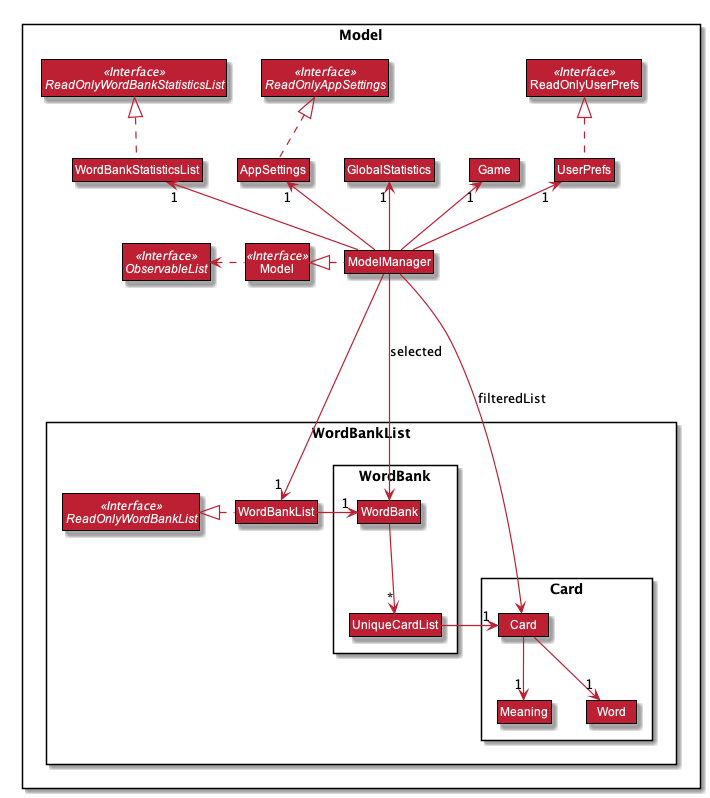

The diagram above was rendered by PlantUML. Its source (embedded in the PNG):
@startuml












skinparam BackgroundColor #FFFFFFF

skinparam Shadowing false

skinparam Class {
    FontColor #FFFFFF
    BorderThickness 1
    BorderColor #000000
    StereotypeFontColor #FFFFFF
    FontName Arial
    AttributeFontColor #FFFFFF
}

skinparam Actor {
    BorderColor #000000
    Color #000000
    FontName Arial
}

skinparam Sequence {
    MessageAlign center
    BoxFontSize 15
    BoxPadding 0
    BoxFontColor #FFFFFF
    FontName Arial
}

skinparam Participant {
    FontColor #FFFFFFF
    Padding 20
}

skinparam MinClassWidth 50
skinparam ParticipantPadding 10
skinparam Shadowing true
skinparam DefaultTextAlignment center
skinparam packageStyle Rectangle
skinparam classAttributeIconSize 0

hide footbox
hide members
hide circle
hide empty members
skinparam arrowThickness 1.2
skinparam arrowColor #BD2032
skinparam classBackgroundColor #BD2032

Package Model <<Rectangle>>{
Interface ReadOnlyWordBankStatisticsList <<Interface>>
Interface ReadOnlyAppSettings <<Interface>>
Interface ReadOnlyUserPrefs <<Interface>>
Interface Model <<Interface>>
Interface ObservableList <<Interface>>
Class WordBankList
Class WordBankStatisticsList
Class GlobalStatistics
Class AppSettings
Class Model
Class ModelManager
Class UserPrefs
Class ReadOnlyUserPrefs
Class Game

Package WordBankList {
Interface ReadOnlyWordBankList <<Interface>>

Class WordBankList
Package WordBank {
Class WordBank
Class UniqueCardList
}

Package Card {
Class Card
Class Meaning
Class Word
}
}

WordBankList .left.|> ReadOnlyWordBankList
WordBankStatisticsList .up.|> ReadOnlyWordBankStatisticsList
AppSettings .up.|> ReadOnlyAppSettings

ModelManager .left.|> Model
Model .left.> ObservableList
ModelManager -down--> "1" WordBankList
ModelManager -up-> "1" WordBankStatisticsList
ModelManager -up-> "1" GlobalStatistics
ModelManager -up-> "1" AppSettings
ModelManager -up-> "1" UserPrefs
ModelManager -up-> "1" Game
UserPrefs .up.|> ReadOnlyUserPrefs

WordBankList -right-> "1" WordBank
WordBank --> "*" UniqueCardList
UniqueCardList -right-> "1" Card
Card --> "1" Word
Card --> "1" Meaning

ModelManager --> WordBank : selected
ModelManager --> Card : filteredList

@enduml